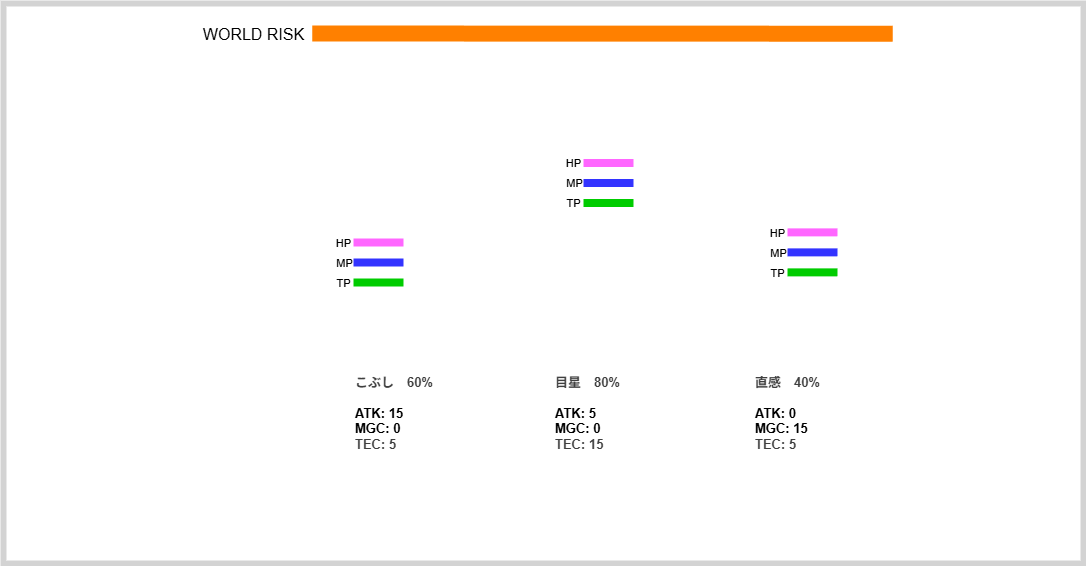

The diagram above was exported from draw.io. Its source (the exported page's mxGraphModel, read from the mxfile embedded in the PNG):
<mxGraphModel dx="1343" dy="791" grid="1" gridSize="10" guides="1" tooltips="1" connect="1" arrows="1" fold="1" page="1" pageScale="1" pageWidth="1169" pageHeight="827" background="none" math="0" shadow="0">
  <root>
    <mxCell id="0" />
    <mxCell id="1" parent="0" />
    <mxCell id="2" value="" style="rounded=0;whiteSpace=wrap;html=1;fillColor=none;strokeColor=#d3d3d3;strokeWidth=6;" parent="1" vertex="1">
      <mxGeometry x="40" y="40" width="1080" height="560" as="geometry" />
    </mxCell>
    <mxCell id="3" value="" style="shape=image;verticalLabelPosition=bottom;labelBackgroundColor=default;verticalAlign=top;aspect=fixed;imageAspect=0;image=https://blogger.googleusercontent.com/img/b/R29vZ2xl/AVvXsEj4eqQi4TjwL8grQZieqnENTdjXyFMdkF74Ls6i4uzJJmPASAEn9_xX0WI7iYIuScwYvIsD88LPQbzXWQf9x1dNjZIDwtK6J_aS7HNEsBvVMk6lgY1ZrcENMF-mzGZujUU81YDnJAGk8co6/s400/cardgame_deck.png;" parent="1" vertex="1">
      <mxGeometry x="60" y="440" width="140" height="140" as="geometry" />
    </mxCell>
    <mxCell id="4" value="" style="shape=image;verticalLabelPosition=bottom;labelBackgroundColor=default;verticalAlign=top;aspect=fixed;imageAspect=0;image=https://blogger.googleusercontent.com/img/b/R29vZ2xl/AVvXsEhKFuN1pSqC5kTA89MWbstUmAmx1i0YfpCxAhnV8RR9aIrZqq68LpqGBwtwhrCOOcNDV692O9l7i67Pq20VIo2Qhc495AgfPWhlNwpDCAHTNA07Ny06LDz4Gp_FObs3XQfmfAAQcbtrwLQ2/s270/trading_card01_blue.png;" parent="1" vertex="1">
      <mxGeometry x="360" y="360" width="158.08" height="220" as="geometry" />
    </mxCell>
    <mxCell id="12" value="&lt;div&gt;&lt;span style=&quot;color: rgb(63, 63, 63); background-color: transparent;&quot;&gt;&lt;font style=&quot;font-size: 13px;&quot;&gt;&lt;b&gt;こぶし　60%&lt;/b&gt;&lt;/font&gt;&lt;/span&gt;&lt;/div&gt;&lt;div&gt;&lt;font style=&quot;font-size: 13px;&quot;&gt;&lt;b&gt;&lt;br&gt;&lt;/b&gt;&lt;/font&gt;&lt;/div&gt;&lt;font style=&quot;font-size: 13px;&quot;&gt;&lt;b&gt;ATK: 15&lt;/b&gt;&lt;/font&gt;&lt;div&gt;&lt;font style=&quot;font-size: 13px;&quot;&gt;&lt;b&gt;MGC: 0&lt;br&gt;&lt;/b&gt;&lt;/font&gt;&lt;div style=&quot;&quot;&gt;&lt;span style=&quot;color: rgb(63, 63, 63); background-color: transparent;&quot;&gt;&lt;font style=&quot;font-size: 13px;&quot;&gt;&lt;b&gt;TEC: 5&lt;/b&gt;&lt;/font&gt;&lt;/span&gt;&lt;/div&gt;&lt;/div&gt;" style="text;html=1;align=left;verticalAlign=middle;whiteSpace=wrap;rounded=0;" vertex="1" parent="1">
      <mxGeometry x="390" y="400" width="100" height="100" as="geometry" />
    </mxCell>
    <mxCell id="13" value="" style="shape=image;verticalLabelPosition=bottom;labelBackgroundColor=default;verticalAlign=top;aspect=fixed;imageAspect=0;image=https://blogger.googleusercontent.com/img/b/R29vZ2xl/AVvXsEhKFuN1pSqC5kTA89MWbstUmAmx1i0YfpCxAhnV8RR9aIrZqq68LpqGBwtwhrCOOcNDV692O9l7i67Pq20VIo2Qhc495AgfPWhlNwpDCAHTNA07Ny06LDz4Gp_FObs3XQfmfAAQcbtrwLQ2/s270/trading_card01_blue.png;" vertex="1" parent="1">
      <mxGeometry x="560" y="360" width="158.08" height="220" as="geometry" />
    </mxCell>
    <mxCell id="14" value="&lt;div&gt;&lt;span style=&quot;color: rgb(63, 63, 63); background-color: transparent;&quot;&gt;&lt;font style=&quot;font-size: 13px;&quot;&gt;&lt;b&gt;目星　80%&lt;/b&gt;&lt;/font&gt;&lt;/span&gt;&lt;/div&gt;&lt;div&gt;&lt;font style=&quot;font-size: 13px;&quot;&gt;&lt;b&gt;&lt;br&gt;&lt;/b&gt;&lt;/font&gt;&lt;/div&gt;&lt;font style=&quot;font-size: 13px;&quot;&gt;&lt;b&gt;ATK: 5&lt;/b&gt;&lt;/font&gt;&lt;div&gt;&lt;font style=&quot;font-size: 13px;&quot;&gt;&lt;b&gt;MGC: 0&lt;br&gt;&lt;/b&gt;&lt;/font&gt;&lt;div style=&quot;&quot;&gt;&lt;span style=&quot;color: rgb(63, 63, 63); background-color: transparent;&quot;&gt;&lt;font style=&quot;font-size: 13px;&quot;&gt;&lt;b&gt;TEC: 15&lt;/b&gt;&lt;/font&gt;&lt;/span&gt;&lt;/div&gt;&lt;/div&gt;" style="text;html=1;align=left;verticalAlign=middle;whiteSpace=wrap;rounded=0;" vertex="1" parent="1">
      <mxGeometry x="590" y="400" width="100" height="100" as="geometry" />
    </mxCell>
    <mxCell id="15" value="" style="shape=image;verticalLabelPosition=bottom;labelBackgroundColor=default;verticalAlign=top;aspect=fixed;imageAspect=0;image=https://blogger.googleusercontent.com/img/b/R29vZ2xl/AVvXsEhKFuN1pSqC5kTA89MWbstUmAmx1i0YfpCxAhnV8RR9aIrZqq68LpqGBwtwhrCOOcNDV692O9l7i67Pq20VIo2Qhc495AgfPWhlNwpDCAHTNA07Ny06LDz4Gp_FObs3XQfmfAAQcbtrwLQ2/s270/trading_card01_blue.png;" vertex="1" parent="1">
      <mxGeometry x="760" y="360" width="158.08" height="220" as="geometry" />
    </mxCell>
    <mxCell id="16" value="&lt;div&gt;&lt;span style=&quot;color: rgb(63, 63, 63); background-color: transparent;&quot;&gt;&lt;font style=&quot;font-size: 13px;&quot;&gt;&lt;b&gt;直感　40%&lt;/b&gt;&lt;/font&gt;&lt;/span&gt;&lt;/div&gt;&lt;div&gt;&lt;font style=&quot;font-size: 13px;&quot;&gt;&lt;b&gt;&lt;br&gt;&lt;/b&gt;&lt;/font&gt;&lt;/div&gt;&lt;font style=&quot;font-size: 13px;&quot;&gt;&lt;b&gt;ATK: 0&lt;/b&gt;&lt;/font&gt;&lt;div&gt;&lt;font style=&quot;font-size: 13px;&quot;&gt;&lt;b&gt;MGC: 15&lt;br&gt;&lt;/b&gt;&lt;/font&gt;&lt;div style=&quot;&quot;&gt;&lt;span style=&quot;color: rgb(63, 63, 63); background-color: transparent;&quot;&gt;&lt;font style=&quot;font-size: 13px;&quot;&gt;&lt;b&gt;TEC: 5&lt;/b&gt;&lt;/font&gt;&lt;/span&gt;&lt;/div&gt;&lt;/div&gt;" style="text;html=1;align=left;verticalAlign=middle;whiteSpace=wrap;rounded=0;" vertex="1" parent="1">
      <mxGeometry x="790" y="400" width="100" height="100" as="geometry" />
    </mxCell>
    <mxCell id="17" value="" style="shape=image;verticalLabelPosition=bottom;labelBackgroundColor=default;verticalAlign=top;aspect=fixed;imageAspect=0;image=https://blogger.googleusercontent.com/img/b/R29vZ2xl/AVvXsEh4Ici7lDTQzfd1j9Jl4Plly1IgxthBz9yD8a-OT3lzz6w249fYarEfsT4Uv1fhqTLNz-ncVpzWdzcoziLQJUn_fw_YP0qjLtD8MEEZQGhf8BdxAkN2pUw1SP4B79Pkt-a9H8uA59bd_s9W/s400/akuma_shadow.png;" vertex="1" parent="1">
      <mxGeometry x="620" y="90" width="180.9" height="180" as="geometry" />
    </mxCell>
    <mxCell id="18" value="" style="shape=image;verticalLabelPosition=bottom;labelBackgroundColor=default;verticalAlign=top;aspect=fixed;imageAspect=0;image=https://blogger.googleusercontent.com/img/b/R29vZ2xl/AVvXsEj5Go_1hZnmV4jnMOQPJmGDwSETxwhh_qmSC1sjJrvk1n9uJRAW_AuHPILNk5HIELUXXXUoEsV4KGoRIIOtD5k8hGhXAsdC-E50vhtVBp0_470Ddm_tnHqKNR_NkL3-e0RkXaj4CCHESg0O/s400/door.png;" vertex="1" parent="1">
      <mxGeometry x="840" y="130" width="140.4" height="180" as="geometry" />
    </mxCell>
    <mxCell id="19" value="" style="shape=image;verticalLabelPosition=bottom;labelBackgroundColor=default;verticalAlign=top;aspect=fixed;imageAspect=0;image=https://blogger.googleusercontent.com/img/b/R29vZ2xl/AVvXsEhFPD9AAbzuyas86Ntgu0DhsZnR1W4-bc98O_iEW1xxsTFVYluyyo3n4smqtUkVK8PnlcPLhyphenhyphen0KuEqGZNPMABaM0gzUzXdDqSj0xs9ZbFVy7bfooGciu4psS6Wf3DFwy4nrkWwHyflqPEd5/s400/sleep_nezou_bad_onaka_man.png;" vertex="1" parent="1">
      <mxGeometry x="417.00000000000006" y="140" width="153" height="180" as="geometry" />
    </mxCell>
    <mxCell id="21" value="" style="endArrow=none;html=1;strokeWidth=8;strokeColor=#FF66FF;" edge="1" parent="1">
      <mxGeometry width="50" height="50" relative="1" as="geometry">
        <mxPoint x="390" y="279.05" as="sourcePoint" />
        <mxPoint x="440" y="279.05" as="targetPoint" />
      </mxGeometry>
    </mxCell>
    <mxCell id="25" value="HP" style="edgeLabel;html=1;align=center;verticalAlign=middle;resizable=0;points=[];" vertex="1" connectable="0" parent="21">
      <mxGeometry x="-0.6092" y="5" relative="1" as="geometry">
        <mxPoint x="-20" y="5" as="offset" />
      </mxGeometry>
    </mxCell>
    <mxCell id="22" value="" style="endArrow=none;html=1;strokeWidth=8;strokeColor=#3333FF;" edge="1" parent="1">
      <mxGeometry width="50" height="50" relative="1" as="geometry">
        <mxPoint x="390" y="299.05" as="sourcePoint" />
        <mxPoint x="440" y="299.05" as="targetPoint" />
      </mxGeometry>
    </mxCell>
    <mxCell id="26" value="MP" style="edgeLabel;html=1;align=center;verticalAlign=middle;resizable=0;points=[];" vertex="1" connectable="0" parent="22">
      <mxGeometry x="-0.8708" y="4" relative="1" as="geometry">
        <mxPoint x="-13" y="4" as="offset" />
      </mxGeometry>
    </mxCell>
    <mxCell id="23" value="" style="endArrow=none;html=1;strokeWidth=8;strokeColor=#00CC00;" edge="1" parent="1">
      <mxGeometry width="50" height="50" relative="1" as="geometry">
        <mxPoint x="390" y="319.05" as="sourcePoint" />
        <mxPoint x="440" y="319.05" as="targetPoint" />
      </mxGeometry>
    </mxCell>
    <mxCell id="27" value="TP" style="edgeLabel;html=1;align=center;verticalAlign=middle;resizable=0;points=[];" vertex="1" connectable="0" parent="23">
      <mxGeometry x="-0.3631" y="3" relative="1" as="geometry">
        <mxPoint x="-26" y="3" as="offset" />
      </mxGeometry>
    </mxCell>
    <mxCell id="28" value="" style="endArrow=none;html=1;strokeWidth=8;strokeColor=#FF66FF;" edge="1" parent="1">
      <mxGeometry width="50" height="50" relative="1" as="geometry">
        <mxPoint x="620" y="199.44" as="sourcePoint" />
        <mxPoint x="670" y="199.44" as="targetPoint" />
      </mxGeometry>
    </mxCell>
    <mxCell id="29" value="HP" style="edgeLabel;html=1;align=center;verticalAlign=middle;resizable=0;points=[];" vertex="1" connectable="0" parent="28">
      <mxGeometry x="-0.6092" y="5" relative="1" as="geometry">
        <mxPoint x="-20" y="5" as="offset" />
      </mxGeometry>
    </mxCell>
    <mxCell id="30" value="" style="endArrow=none;html=1;strokeWidth=8;strokeColor=#3333FF;" edge="1" parent="1">
      <mxGeometry width="50" height="50" relative="1" as="geometry">
        <mxPoint x="620" y="219.44" as="sourcePoint" />
        <mxPoint x="670" y="219.44" as="targetPoint" />
      </mxGeometry>
    </mxCell>
    <mxCell id="31" value="MP" style="edgeLabel;html=1;align=center;verticalAlign=middle;resizable=0;points=[];" vertex="1" connectable="0" parent="30">
      <mxGeometry x="-0.8708" y="4" relative="1" as="geometry">
        <mxPoint x="-13" y="4" as="offset" />
      </mxGeometry>
    </mxCell>
    <mxCell id="32" value="" style="endArrow=none;html=1;strokeWidth=8;strokeColor=#00CC00;" edge="1" parent="1">
      <mxGeometry width="50" height="50" relative="1" as="geometry">
        <mxPoint x="620" y="239.44" as="sourcePoint" />
        <mxPoint x="670" y="239.44" as="targetPoint" />
      </mxGeometry>
    </mxCell>
    <mxCell id="33" value="TP" style="edgeLabel;html=1;align=center;verticalAlign=middle;resizable=0;points=[];" vertex="1" connectable="0" parent="32">
      <mxGeometry x="-0.3631" y="3" relative="1" as="geometry">
        <mxPoint x="-26" y="3" as="offset" />
      </mxGeometry>
    </mxCell>
    <mxCell id="34" value="" style="endArrow=none;html=1;strokeWidth=8;strokeColor=#FF66FF;" edge="1" parent="1">
      <mxGeometry width="50" height="50" relative="1" as="geometry">
        <mxPoint x="824.04" y="268.89" as="sourcePoint" />
        <mxPoint x="874.04" y="268.89" as="targetPoint" />
      </mxGeometry>
    </mxCell>
    <mxCell id="35" value="HP" style="edgeLabel;html=1;align=center;verticalAlign=middle;resizable=0;points=[];" vertex="1" connectable="0" parent="34">
      <mxGeometry x="-0.6092" y="5" relative="1" as="geometry">
        <mxPoint x="-20" y="5" as="offset" />
      </mxGeometry>
    </mxCell>
    <mxCell id="36" value="" style="endArrow=none;html=1;strokeWidth=8;strokeColor=#3333FF;" edge="1" parent="1">
      <mxGeometry width="50" height="50" relative="1" as="geometry">
        <mxPoint x="824.04" y="288.89" as="sourcePoint" />
        <mxPoint x="874.04" y="288.89" as="targetPoint" />
      </mxGeometry>
    </mxCell>
    <mxCell id="37" value="MP" style="edgeLabel;html=1;align=center;verticalAlign=middle;resizable=0;points=[];" vertex="1" connectable="0" parent="36">
      <mxGeometry x="-0.8708" y="4" relative="1" as="geometry">
        <mxPoint x="-13" y="4" as="offset" />
      </mxGeometry>
    </mxCell>
    <mxCell id="38" value="" style="endArrow=none;html=1;strokeWidth=8;strokeColor=#00CC00;" edge="1" parent="1">
      <mxGeometry width="50" height="50" relative="1" as="geometry">
        <mxPoint x="824.04" y="308.89" as="sourcePoint" />
        <mxPoint x="874.04" y="308.89" as="targetPoint" />
      </mxGeometry>
    </mxCell>
    <mxCell id="39" value="TP" style="edgeLabel;html=1;align=center;verticalAlign=middle;resizable=0;points=[];" vertex="1" connectable="0" parent="38">
      <mxGeometry x="-0.3631" y="3" relative="1" as="geometry">
        <mxPoint x="-26" y="3" as="offset" />
      </mxGeometry>
    </mxCell>
    <mxCell id="40" value="" style="endArrow=none;html=1;strokeWidth=16;strokeColor=#FF8000;entryX=0.806;entryY=0.054;entryDx=0;entryDy=0;entryPerimeter=0;" edge="1" parent="1">
      <mxGeometry width="50" height="50" relative="1" as="geometry">
        <mxPoint x="348.8" y="70" as="sourcePoint" />
        <mxPoint x="929.28" y="70.24000000000001" as="targetPoint" />
      </mxGeometry>
    </mxCell>
    <mxCell id="41" value="&lt;font style=&quot;font-size: 16px;&quot;&gt;WORLD RISK&lt;/font&gt;" style="edgeLabel;html=1;align=center;verticalAlign=middle;resizable=0;points=[];" vertex="1" connectable="0" parent="40">
      <mxGeometry x="-0.3631" y="3" relative="1" as="geometry">
        <mxPoint x="-244" y="3" as="offset" />
      </mxGeometry>
    </mxCell>
  </root>
</mxGraphModel>